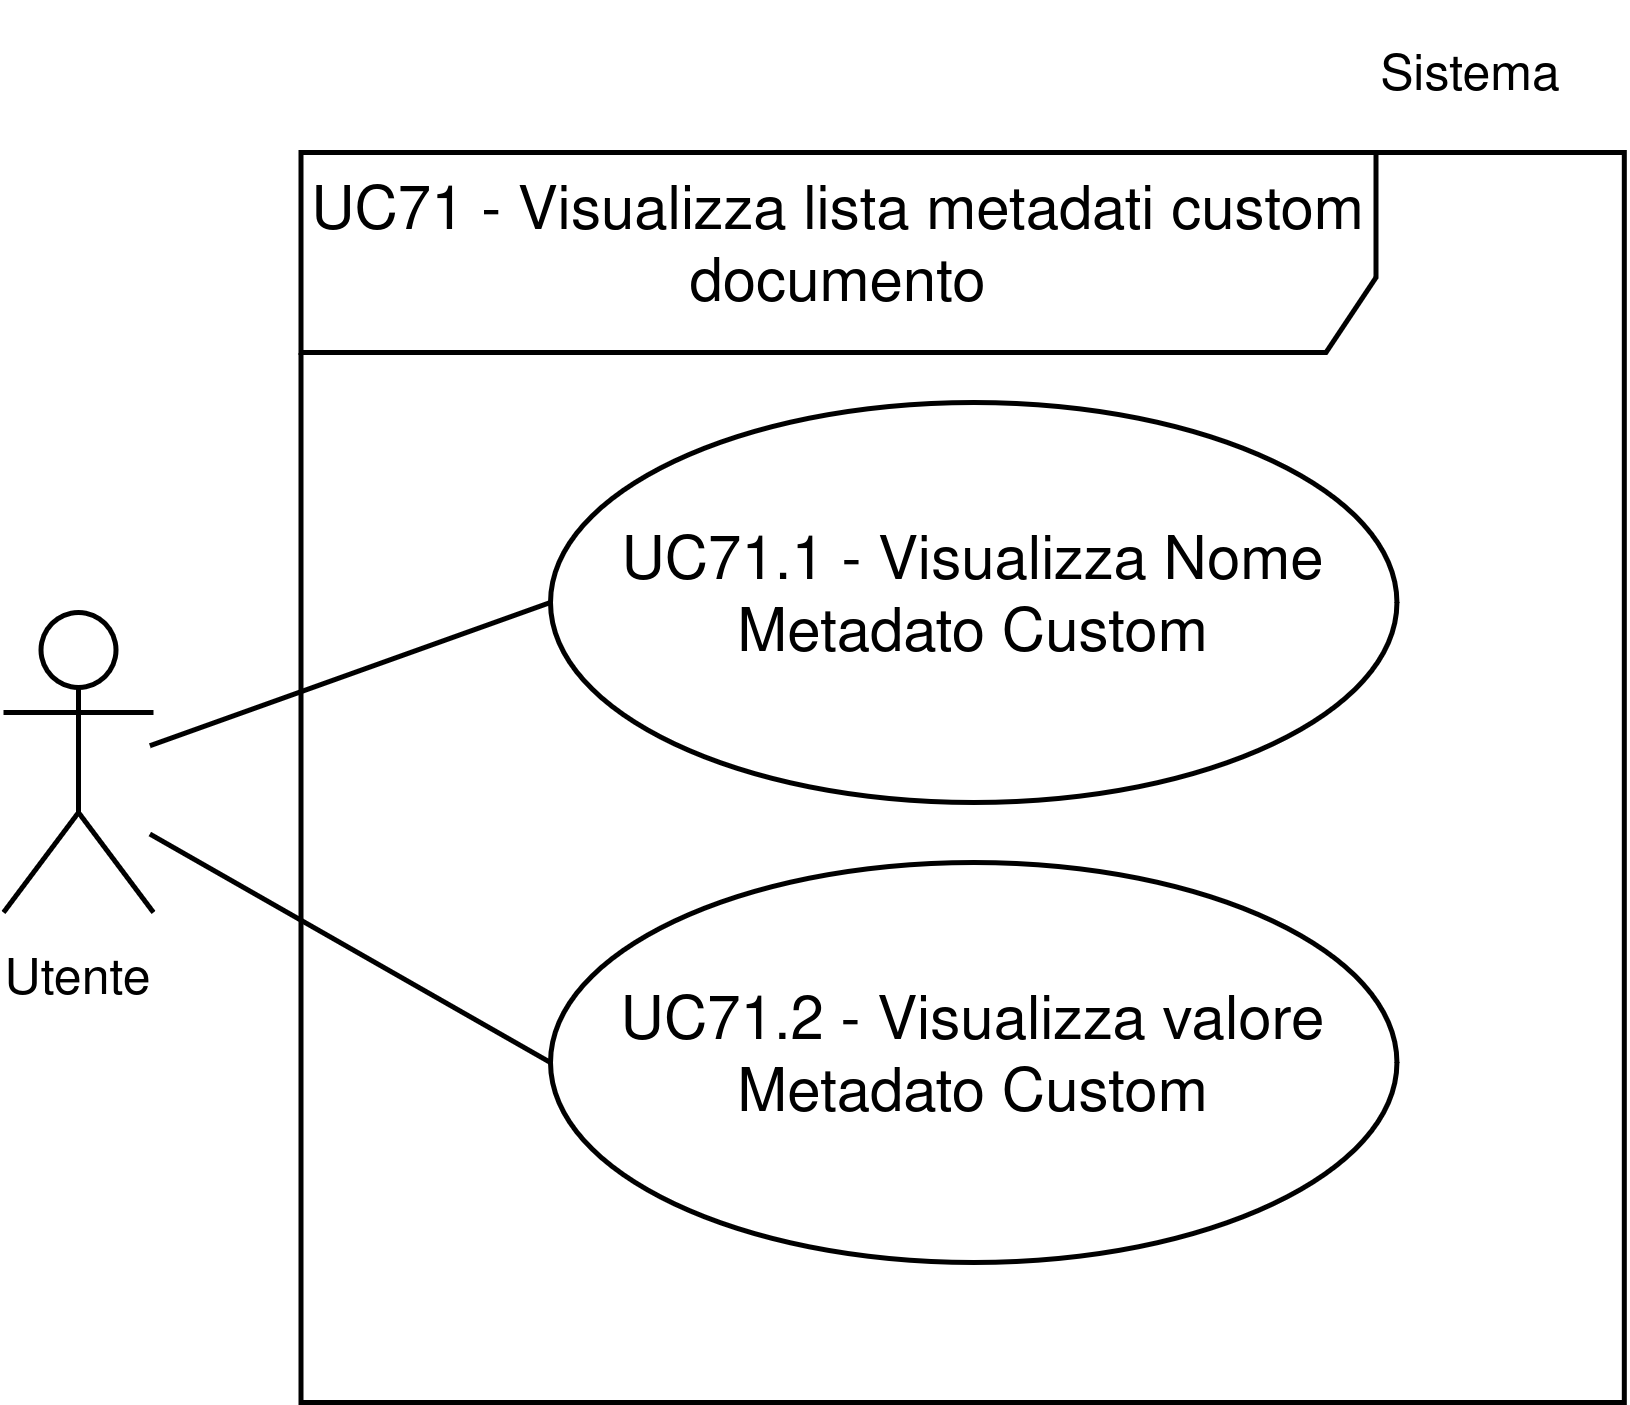

The diagram above was exported from draw.io. Its source (the exported page's mxGraphModel, read from the mxfile embedded in the PNG):
<mxGraphModel dx="1901" dy="1855" grid="1" gridSize="10" guides="1" tooltips="1" connect="1" arrows="1" fold="1" page="1" pageScale="1" pageWidth="1169" pageHeight="827" math="0" shadow="0">
  <root>
    <mxCell id="0" />
    <mxCell id="1" parent="0" />
    <mxCell id="2" parent="1" style="shape=umlActor;verticalLabelPosition=bottom;verticalAlign=top;html=1;outlineConnect=0;" value="&lt;font style=&quot;font-size: 10px;&quot;&gt;Utente&lt;/font&gt;" vertex="1">
      <mxGeometry height="60" width="30" x="712.1899999999999" y="13010" as="geometry" />
    </mxCell>
    <mxCell id="3" parent="1" style="shape=umlFrame;whiteSpace=wrap;html=1;pointerEvents=0;width=215;height=40;" value="UC71 - Visualizza lista metadati custom documento" vertex="1">
      <mxGeometry height="250" width="264.66" x="771.6899999999999" y="12918" as="geometry" />
    </mxCell>
    <mxCell id="4" edge="1" parent="1" style="rounded=0;orthogonalLoop=1;jettySize=auto;html=1;entryX=0;entryY=0.5;entryDx=0;entryDy=0;strokeColor=default;endArrow=none;endFill=0;" target="5">
      <mxGeometry relative="1" as="geometry">
        <mxPoint x="741.4700000000001" y="13036.647144240078" as="sourcePoint" />
        <mxPoint x="775.98" y="12994.25" as="targetPoint" />
      </mxGeometry>
    </mxCell>
    <mxCell id="5" parent="1" style="ellipse;whiteSpace=wrap;html=1;" value="UC71.1 - Visualizza Nome Metadato Custom" vertex="1">
      <mxGeometry height="80" width="169.29" x="821.5799999999999" y="12968" as="geometry" />
    </mxCell>
    <mxCell id="6" parent="1" style="text;html=1;whiteSpace=wrap;strokeColor=none;fillColor=none;align=center;verticalAlign=middle;rounded=0;fontSize=10;" value="Sistema" vertex="1">
      <mxGeometry height="30" width="60" x="976.3500000000001" y="12888" as="geometry" />
    </mxCell>
    <mxCell id="7" parent="1" style="ellipse;whiteSpace=wrap;html=1;" value="UC71.2 - Visualizza valore Metadato Custom" vertex="1">
      <mxGeometry height="80" width="169.29" x="821.5799999999999" y="13060" as="geometry" />
    </mxCell>
    <mxCell id="8" edge="1" parent="1" style="rounded=0;orthogonalLoop=1;jettySize=auto;html=1;entryX=0;entryY=0.5;entryDx=0;entryDy=0;strokeColor=default;endArrow=none;endFill=0;" target="7">
      <mxGeometry relative="1" as="geometry">
        <mxPoint x="741.4700000000001" y="13054.303037329006" as="sourcePoint" />
        <mxPoint x="847.3499999999999" y="13058" as="targetPoint" />
      </mxGeometry>
    </mxCell>
  </root>
</mxGraphModel>